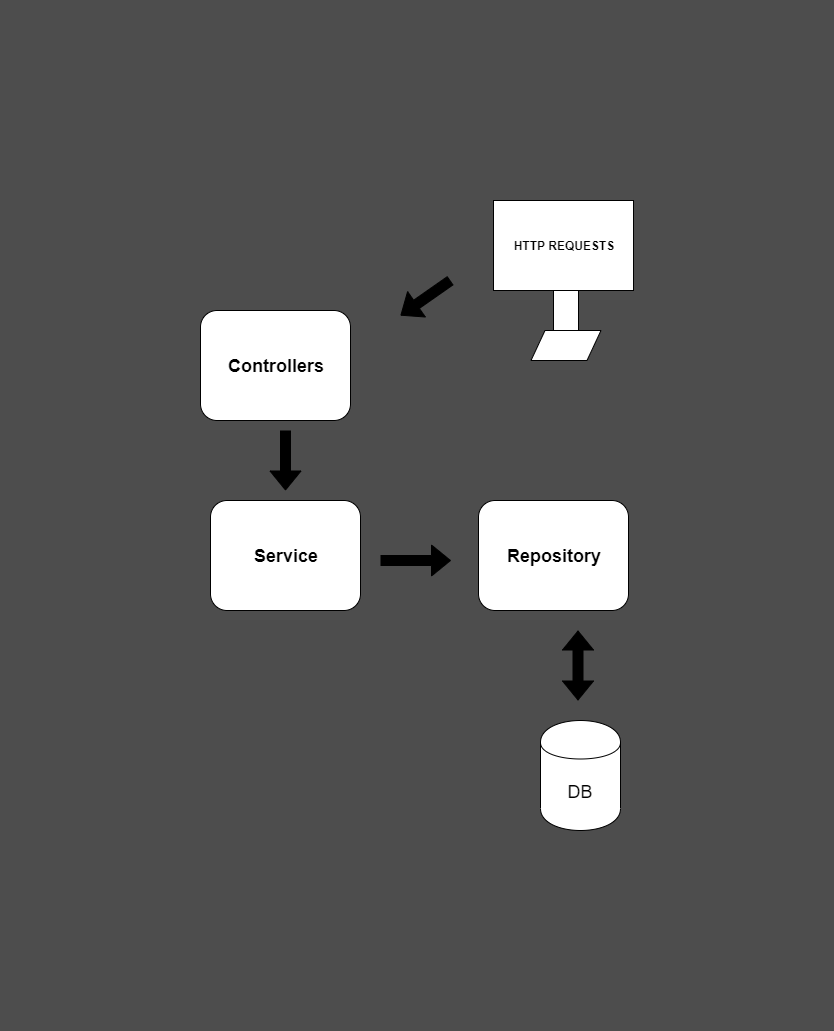

The diagram above was exported from draw.io. Its source (the exported page's mxGraphModel, read from the mxfile embedded in the PNG):
<mxGraphModel dx="806" dy="522" grid="1" gridSize="10" guides="1" tooltips="1" connect="1" arrows="1" fold="1" page="1" pageScale="1" pageWidth="827" pageHeight="1169" background="#4D4D4D" math="0" shadow="0">
  <root>
    <mxCell id="0" />
    <mxCell id="1" parent="0" />
    <mxCell id="Q4yra8J5hnmgHAhB6Zj6-1" value="&lt;font style=&quot;font-size: 18px&quot;&gt;&lt;b&gt;Service&lt;/b&gt;&lt;/font&gt;" style="rounded=1;whiteSpace=wrap;html=1;" parent="1" vertex="1">
      <mxGeometry x="130" y="320" width="150" height="110" as="geometry" />
    </mxCell>
    <mxCell id="Q4yra8J5hnmgHAhB6Zj6-2" value="&lt;font style=&quot;font-size: 18px&quot;&gt;&lt;b&gt;Controllers&lt;/b&gt;&lt;/font&gt;" style="rounded=1;whiteSpace=wrap;html=1;" parent="1" vertex="1">
      <mxGeometry x="120" y="130" width="150" height="110" as="geometry" />
    </mxCell>
    <mxCell id="Q4yra8J5hnmgHAhB6Zj6-4" value="&lt;font style=&quot;font-size: 18px&quot;&gt;&lt;b&gt;Repository&lt;/b&gt;&lt;/font&gt;" style="rounded=1;whiteSpace=wrap;html=1;" parent="1" vertex="1">
      <mxGeometry x="398" y="320" width="150" height="110" as="geometry" />
    </mxCell>
    <mxCell id="Q4yra8J5hnmgHAhB6Zj6-5" value="&lt;font style=&quot;font-size: 18px&quot;&gt;DB&lt;/font&gt;" style="shape=cylinder;whiteSpace=wrap;html=1;boundedLbl=1;backgroundOutline=1;" parent="1" vertex="1">
      <mxGeometry x="460" y="540" width="80" height="110" as="geometry" />
    </mxCell>
    <mxCell id="Q4yra8J5hnmgHAhB6Zj6-6" value="" style="shape=parallelogram;perimeter=parallelogramPerimeter;whiteSpace=wrap;html=1;" parent="1" vertex="1">
      <mxGeometry x="450.5" y="150" width="70" height="30" as="geometry" />
    </mxCell>
    <mxCell id="Q4yra8J5hnmgHAhB6Zj6-7" value="" style="rounded=0;whiteSpace=wrap;html=1;" parent="1" vertex="1">
      <mxGeometry x="473" y="110" width="25" height="40" as="geometry" />
    </mxCell>
    <mxCell id="Q4yra8J5hnmgHAhB6Zj6-8" value="&lt;b&gt;HTTP REQUESTS&lt;/b&gt;" style="rounded=0;whiteSpace=wrap;html=1;" parent="1" vertex="1">
      <mxGeometry x="413" y="20" width="140" height="90" as="geometry" />
    </mxCell>
    <mxCell id="Q4yra8J5hnmgHAhB6Zj6-17" value="" style="shape=flexArrow;endArrow=classic;html=1;fillColor=#000000;" parent="1" edge="1">
      <mxGeometry width="50" height="50" relative="1" as="geometry">
        <mxPoint x="300" y="380" as="sourcePoint" />
        <mxPoint x="370.5" y="380" as="targetPoint" />
      </mxGeometry>
    </mxCell>
    <mxCell id="Q4yra8J5hnmgHAhB6Zj6-18" value="" style="shape=flexArrow;endArrow=classic;html=1;fillColor=#000000;" parent="1" edge="1">
      <mxGeometry width="50" height="50" relative="1" as="geometry">
        <mxPoint x="205" y="250" as="sourcePoint" />
        <mxPoint x="205" y="310" as="targetPoint" />
      </mxGeometry>
    </mxCell>
    <mxCell id="gL7aOB6OgVH5uL1i3Jfe-2" value="" style="shape=flexArrow;endArrow=classic;startArrow=classic;html=1;fillColor=#000000;" parent="1" edge="1">
      <mxGeometry width="50" height="50" relative="1" as="geometry">
        <mxPoint x="497.5" y="520" as="sourcePoint" />
        <mxPoint x="497.5" y="450" as="targetPoint" />
      </mxGeometry>
    </mxCell>
    <mxCell id="G0-4YqI_0HiylyYvhaQJ-1" value="" style="shape=flexArrow;endArrow=classic;html=1;fillColor=#000000;" edge="1" parent="1">
      <mxGeometry width="50" height="50" relative="1" as="geometry">
        <mxPoint x="370" y="100" as="sourcePoint" />
        <mxPoint x="320" y="135" as="targetPoint" />
      </mxGeometry>
    </mxCell>
  </root>
</mxGraphModel>